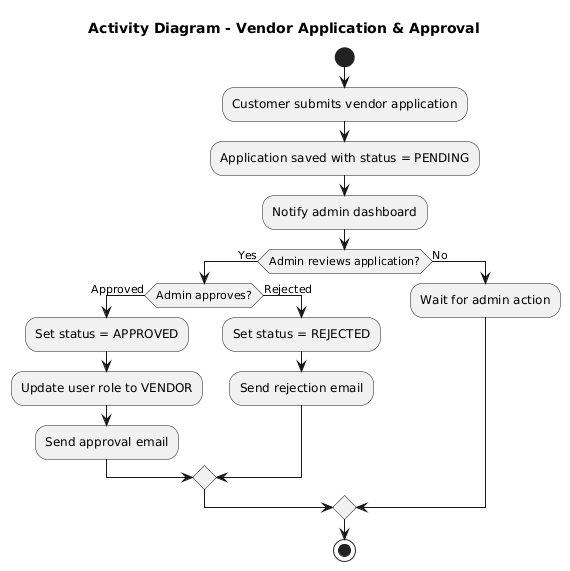

The diagram above was rendered by PlantUML. Its source (embedded in the PNG):
@startuml
title Activity Diagram - Vendor Application & Approval

start

:Customer submits vendor application;

:Application saved with status = PENDING;

:Notify admin dashboard;

if (Admin reviews application?) then (Yes)
  if (Admin approves?) then (Approved)
    :Set status = APPROVED;
    :Update user role to VENDOR;
    :Send approval email;
  else (Rejected)
    :Set status = REJECTED;
    :Send rejection email;
  endif
else (No)
  :Wait for admin action;
endif

stop
@enduml